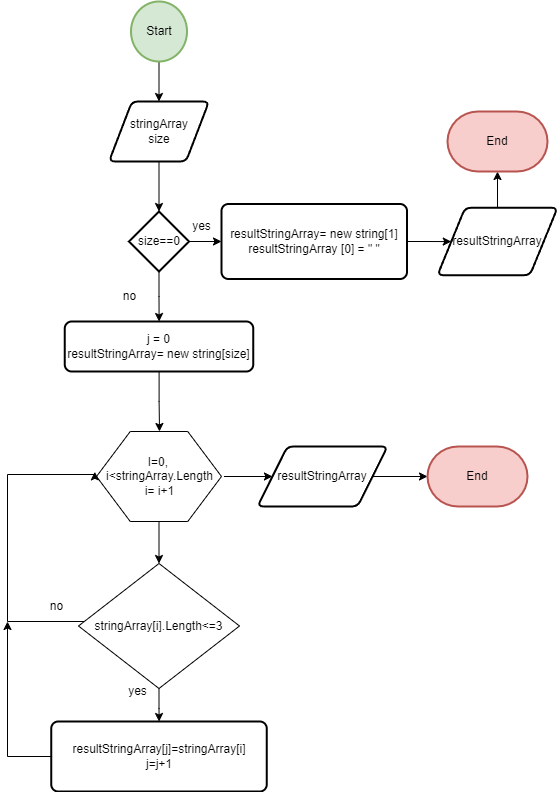

The diagram above was exported from draw.io. Its source (the exported page's mxGraphModel, read from the mxfile embedded in the PNG):
<mxGraphModel dx="782" dy="411" grid="1" gridSize="10" guides="1" tooltips="1" connect="1" arrows="1" fold="1" page="1" pageScale="1" pageWidth="827" pageHeight="1169" math="0" shadow="0">
  <root>
    <mxCell id="0" />
    <mxCell id="1" parent="0" />
    <mxCell id="SpXEB46LulysUxqImmZp-37" value="" style="edgeStyle=orthogonalEdgeStyle;rounded=0;orthogonalLoop=1;jettySize=auto;html=1;" edge="1" parent="1" source="SpXEB46LulysUxqImmZp-2" target="SpXEB46LulysUxqImmZp-27">
      <mxGeometry relative="1" as="geometry" />
    </mxCell>
    <mxCell id="SpXEB46LulysUxqImmZp-2" value="stringArray&lt;br&gt;size" style="shape=parallelogram;html=1;strokeWidth=2;perimeter=parallelogramPerimeter;whiteSpace=wrap;rounded=1;arcSize=12;size=0.23;" vertex="1" parent="1">
      <mxGeometry x="311.5" y="150" width="100" height="60" as="geometry" />
    </mxCell>
    <mxCell id="SpXEB46LulysUxqImmZp-4" value="" style="edgeStyle=orthogonalEdgeStyle;rounded=0;orthogonalLoop=1;jettySize=auto;html=1;" edge="1" parent="1" source="SpXEB46LulysUxqImmZp-3" target="SpXEB46LulysUxqImmZp-2">
      <mxGeometry relative="1" as="geometry" />
    </mxCell>
    <mxCell id="SpXEB46LulysUxqImmZp-3" value="Start" style="strokeWidth=2;html=1;shape=mxgraph.flowchart.start_2;whiteSpace=wrap;fillColor=#d5e8d4;strokeColor=#82b366;" vertex="1" parent="1">
      <mxGeometry x="333.5" y="50" width="56" height="60" as="geometry" />
    </mxCell>
    <mxCell id="SpXEB46LulysUxqImmZp-11" value="" style="verticalLabelPosition=bottom;verticalAlign=top;html=1;shape=hexagon;perimeter=hexagonPerimeter2;arcSize=6;size=0.27;" vertex="1" parent="1">
      <mxGeometry x="299" y="480" width="125" height="90" as="geometry" />
    </mxCell>
    <mxCell id="SpXEB46LulysUxqImmZp-14" value="" style="edgeStyle=orthogonalEdgeStyle;rounded=0;orthogonalLoop=1;jettySize=auto;html=1;exitX=0.5;exitY=1;exitDx=0;exitDy=0;" edge="1" parent="1" source="SpXEB46LulysUxqImmZp-11" target="SpXEB46LulysUxqImmZp-13">
      <mxGeometry relative="1" as="geometry">
        <mxPoint x="362" y="580" as="sourcePoint" />
      </mxGeometry>
    </mxCell>
    <mxCell id="SpXEB46LulysUxqImmZp-24" value="" style="edgeStyle=orthogonalEdgeStyle;rounded=0;orthogonalLoop=1;jettySize=auto;html=1;" edge="1" parent="1" source="SpXEB46LulysUxqImmZp-12" target="SpXEB46LulysUxqImmZp-23">
      <mxGeometry relative="1" as="geometry" />
    </mxCell>
    <mxCell id="SpXEB46LulysUxqImmZp-12" value="I=0, &lt;br&gt;i&amp;lt;stringArray.Length&lt;br&gt;i= i+1" style="text;html=1;align=center;verticalAlign=middle;resizable=0;points=[];autosize=1;strokeColor=none;fillColor=none;" vertex="1" parent="1">
      <mxGeometry x="296.5" y="495" width="130" height="60" as="geometry" />
    </mxCell>
    <mxCell id="SpXEB46LulysUxqImmZp-18" value="" style="edgeStyle=orthogonalEdgeStyle;rounded=0;orthogonalLoop=1;jettySize=auto;html=1;" edge="1" parent="1" source="SpXEB46LulysUxqImmZp-13" target="SpXEB46LulysUxqImmZp-17">
      <mxGeometry relative="1" as="geometry" />
    </mxCell>
    <mxCell id="SpXEB46LulysUxqImmZp-19" style="edgeStyle=orthogonalEdgeStyle;rounded=0;orthogonalLoop=1;jettySize=auto;html=1;entryX=0.006;entryY=0.422;entryDx=0;entryDy=0;entryPerimeter=0;" edge="1" parent="1" source="SpXEB46LulysUxqImmZp-13" target="SpXEB46LulysUxqImmZp-12">
      <mxGeometry relative="1" as="geometry">
        <mxPoint x="240" y="520" as="targetPoint" />
        <Array as="points">
          <mxPoint x="210" y="670" />
          <mxPoint x="210" y="523" />
          <mxPoint x="297" y="523" />
        </Array>
      </mxGeometry>
    </mxCell>
    <mxCell id="SpXEB46LulysUxqImmZp-13" value="stringArray[i].Length&amp;lt;=3" style="rhombus;whiteSpace=wrap;html=1;" vertex="1" parent="1">
      <mxGeometry x="281" y="612" width="161" height="125" as="geometry" />
    </mxCell>
    <mxCell id="SpXEB46LulysUxqImmZp-20" style="edgeStyle=orthogonalEdgeStyle;rounded=0;orthogonalLoop=1;jettySize=auto;html=1;" edge="1" parent="1" source="SpXEB46LulysUxqImmZp-17">
      <mxGeometry relative="1" as="geometry">
        <mxPoint x="210" y="670" as="targetPoint" />
      </mxGeometry>
    </mxCell>
    <mxCell id="SpXEB46LulysUxqImmZp-17" value="resultStringArray[j]=stringArray[i]&lt;br&gt;j=j+1" style="rounded=1;whiteSpace=wrap;html=1;absoluteArcSize=1;arcSize=14;strokeWidth=2;" vertex="1" parent="1">
      <mxGeometry x="253.75" y="770" width="215.5" height="70" as="geometry" />
    </mxCell>
    <mxCell id="SpXEB46LulysUxqImmZp-21" value="no" style="text;html=1;align=center;verticalAlign=middle;resizable=0;points=[];autosize=1;strokeColor=none;fillColor=none;" vertex="1" parent="1">
      <mxGeometry x="238.5" y="640" width="40" height="30" as="geometry" />
    </mxCell>
    <mxCell id="SpXEB46LulysUxqImmZp-22" value="yes" style="text;html=1;align=center;verticalAlign=middle;resizable=0;points=[];autosize=1;strokeColor=none;fillColor=none;" vertex="1" parent="1">
      <mxGeometry x="320" y="725" width="40" height="30" as="geometry" />
    </mxCell>
    <mxCell id="SpXEB46LulysUxqImmZp-26" value="" style="edgeStyle=orthogonalEdgeStyle;rounded=0;orthogonalLoop=1;jettySize=auto;html=1;" edge="1" parent="1" source="SpXEB46LulysUxqImmZp-23" target="SpXEB46LulysUxqImmZp-25">
      <mxGeometry relative="1" as="geometry" />
    </mxCell>
    <mxCell id="SpXEB46LulysUxqImmZp-23" value="resultStringArray" style="shape=parallelogram;html=1;strokeWidth=2;perimeter=parallelogramPerimeter;whiteSpace=wrap;rounded=1;arcSize=12;size=0.23;" vertex="1" parent="1">
      <mxGeometry x="460" y="495" width="130" height="60" as="geometry" />
    </mxCell>
    <mxCell id="SpXEB46LulysUxqImmZp-25" value="End" style="strokeWidth=2;html=1;shape=mxgraph.flowchart.terminator;whiteSpace=wrap;fillColor=#f8cecc;strokeColor=#b85450;" vertex="1" parent="1">
      <mxGeometry x="630" y="495" width="100" height="60" as="geometry" />
    </mxCell>
    <mxCell id="SpXEB46LulysUxqImmZp-31" value="" style="edgeStyle=orthogonalEdgeStyle;rounded=0;orthogonalLoop=1;jettySize=auto;html=1;" edge="1" parent="1" source="SpXEB46LulysUxqImmZp-27" target="SpXEB46LulysUxqImmZp-28">
      <mxGeometry relative="1" as="geometry" />
    </mxCell>
    <mxCell id="SpXEB46LulysUxqImmZp-44" value="" style="edgeStyle=orthogonalEdgeStyle;rounded=0;orthogonalLoop=1;jettySize=auto;html=1;" edge="1" parent="1" source="SpXEB46LulysUxqImmZp-27" target="SpXEB46LulysUxqImmZp-43">
      <mxGeometry relative="1" as="geometry" />
    </mxCell>
    <mxCell id="SpXEB46LulysUxqImmZp-27" value="size==0" style="strokeWidth=2;html=1;shape=mxgraph.flowchart.decision;whiteSpace=wrap;" vertex="1" parent="1">
      <mxGeometry x="331.5" y="260" width="60" height="60" as="geometry" />
    </mxCell>
    <mxCell id="SpXEB46LulysUxqImmZp-42" value="" style="edgeStyle=orthogonalEdgeStyle;rounded=0;orthogonalLoop=1;jettySize=auto;html=1;" edge="1" parent="1" source="SpXEB46LulysUxqImmZp-28" target="SpXEB46LulysUxqImmZp-39">
      <mxGeometry relative="1" as="geometry" />
    </mxCell>
    <mxCell id="SpXEB46LulysUxqImmZp-28" value="resultStringArray= new string[1]&lt;br&gt;resultStringArray [0] = &quot; &quot;" style="rounded=1;whiteSpace=wrap;html=1;absoluteArcSize=1;arcSize=14;strokeWidth=2;" vertex="1" parent="1">
      <mxGeometry x="424" y="252.5" width="185.5" height="75" as="geometry" />
    </mxCell>
    <mxCell id="SpXEB46LulysUxqImmZp-32" value="yes" style="text;html=1;align=center;verticalAlign=middle;resizable=0;points=[];autosize=1;strokeColor=none;fillColor=none;" vertex="1" parent="1">
      <mxGeometry x="384" y="260" width="40" height="30" as="geometry" />
    </mxCell>
    <mxCell id="SpXEB46LulysUxqImmZp-33" value="no" style="text;html=1;align=center;verticalAlign=middle;resizable=0;points=[];autosize=1;strokeColor=none;fillColor=none;" vertex="1" parent="1">
      <mxGeometry x="311.5" y="330" width="40" height="30" as="geometry" />
    </mxCell>
    <mxCell id="SpXEB46LulysUxqImmZp-41" value="" style="edgeStyle=orthogonalEdgeStyle;rounded=0;orthogonalLoop=1;jettySize=auto;html=1;" edge="1" parent="1" source="SpXEB46LulysUxqImmZp-39" target="SpXEB46LulysUxqImmZp-40">
      <mxGeometry relative="1" as="geometry" />
    </mxCell>
    <mxCell id="SpXEB46LulysUxqImmZp-39" value="resultStringArray" style="shape=parallelogram;html=1;strokeWidth=2;perimeter=parallelogramPerimeter;whiteSpace=wrap;rounded=1;arcSize=12;size=0.23;" vertex="1" parent="1">
      <mxGeometry x="640" y="256.25" width="120" height="67.5" as="geometry" />
    </mxCell>
    <mxCell id="SpXEB46LulysUxqImmZp-40" value="End" style="strokeWidth=2;html=1;shape=mxgraph.flowchart.terminator;whiteSpace=wrap;fillColor=#f8cecc;strokeColor=#b85450;" vertex="1" parent="1">
      <mxGeometry x="650" y="160" width="100" height="60" as="geometry" />
    </mxCell>
    <mxCell id="SpXEB46LulysUxqImmZp-45" value="" style="edgeStyle=orthogonalEdgeStyle;rounded=0;orthogonalLoop=1;jettySize=auto;html=1;" edge="1" parent="1" source="SpXEB46LulysUxqImmZp-43">
      <mxGeometry relative="1" as="geometry">
        <mxPoint x="362" y="480" as="targetPoint" />
      </mxGeometry>
    </mxCell>
    <mxCell id="SpXEB46LulysUxqImmZp-43" value="j = 0&lt;br&gt;resultStringArray= new string[size]" style="rounded=1;whiteSpace=wrap;html=1;absoluteArcSize=1;arcSize=14;strokeWidth=2;" vertex="1" parent="1">
      <mxGeometry x="267.25" y="370" width="188.5" height="50" as="geometry" />
    </mxCell>
  </root>
</mxGraphModel>